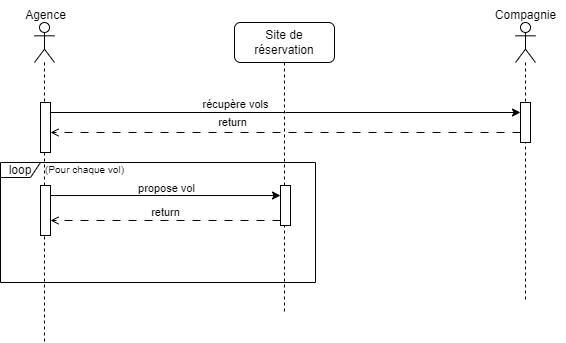

The diagram above was exported from draw.io. Its source (the exported page's mxGraphModel, read from the mxfile embedded in the PNG):
<mxGraphModel dx="989" dy="538" grid="1" gridSize="10" guides="1" tooltips="1" connect="1" arrows="1" fold="1" page="1" pageScale="1" pageWidth="850" pageHeight="1100" math="0" shadow="0">
  <root>
    <mxCell id="0" />
    <mxCell id="1" parent="0" />
    <mxCell id="oQb11X0GsIfHfUQoEJuC-1" value="" style="shape=umlLifeline;perimeter=lifelinePerimeter;whiteSpace=wrap;html=1;container=1;dropTarget=0;collapsible=0;recursiveResize=0;outlineConnect=0;portConstraint=eastwest;newEdgeStyle={&quot;curved&quot;:0,&quot;rounded&quot;:0};participant=umlActor;" vertex="1" parent="1">
      <mxGeometry x="129" y="40" width="20" height="320" as="geometry" />
    </mxCell>
    <mxCell id="oQb11X0GsIfHfUQoEJuC-9" value="" style="html=1;points=[[0,0,0,0,5],[0,1,0,0,-5],[1,0,0,0,5],[1,1,0,0,-5]];perimeter=orthogonalPerimeter;outlineConnect=0;targetShapes=umlLifeline;portConstraint=eastwest;newEdgeStyle={&quot;curved&quot;:0,&quot;rounded&quot;:0};" vertex="1" parent="oQb11X0GsIfHfUQoEJuC-1">
      <mxGeometry x="6" y="80" width="10" height="50" as="geometry" />
    </mxCell>
    <mxCell id="oQb11X0GsIfHfUQoEJuC-20" value="" style="html=1;points=[[0,0,0,0,5],[0,1,0,0,-5],[1,0,0,0,5],[1,1,0,0,-5]];perimeter=orthogonalPerimeter;outlineConnect=0;targetShapes=umlLifeline;portConstraint=eastwest;newEdgeStyle={&quot;curved&quot;:0,&quot;rounded&quot;:0};" vertex="1" parent="oQb11X0GsIfHfUQoEJuC-1">
      <mxGeometry x="6" y="163" width="10" height="50" as="geometry" />
    </mxCell>
    <mxCell id="oQb11X0GsIfHfUQoEJuC-2" value="Site de réservation" style="shape=umlLifeline;perimeter=lifelinePerimeter;whiteSpace=wrap;html=1;container=1;dropTarget=0;collapsible=0;recursiveResize=0;outlineConnect=0;portConstraint=eastwest;newEdgeStyle={&quot;curved&quot;:0,&quot;rounded&quot;:0};rounded=1;" vertex="1" parent="1">
      <mxGeometry x="329" y="40" width="100" height="290" as="geometry" />
    </mxCell>
    <mxCell id="oQb11X0GsIfHfUQoEJuC-21" value="" style="html=1;points=[[0,0,0,0,5],[0,1,0,0,-5],[1,0,0,0,5],[1,1,0,0,-5]];perimeter=orthogonalPerimeter;outlineConnect=0;targetShapes=umlLifeline;portConstraint=eastwest;newEdgeStyle={&quot;curved&quot;:0,&quot;rounded&quot;:0};" vertex="1" parent="oQb11X0GsIfHfUQoEJuC-2">
      <mxGeometry x="46" y="163" width="10" height="40" as="geometry" />
    </mxCell>
    <mxCell id="oQb11X0GsIfHfUQoEJuC-6" value="" style="shape=umlLifeline;perimeter=lifelinePerimeter;whiteSpace=wrap;html=1;container=1;dropTarget=0;collapsible=0;recursiveResize=0;outlineConnect=0;portConstraint=eastwest;newEdgeStyle={&quot;curved&quot;:0,&quot;rounded&quot;:0};participant=umlActor;" vertex="1" parent="1">
      <mxGeometry x="610" y="40" width="20" height="280" as="geometry" />
    </mxCell>
    <mxCell id="oQb11X0GsIfHfUQoEJuC-11" value="" style="html=1;points=[[0,0,0,0,5],[0,1,0,0,-5],[1,0,0,0,5],[1,1,0,0,-5]];perimeter=orthogonalPerimeter;outlineConnect=0;targetShapes=umlLifeline;portConstraint=eastwest;newEdgeStyle={&quot;curved&quot;:0,&quot;rounded&quot;:0};" vertex="1" parent="oQb11X0GsIfHfUQoEJuC-6">
      <mxGeometry x="5" y="80" width="10" height="40" as="geometry" />
    </mxCell>
    <mxCell id="oQb11X0GsIfHfUQoEJuC-7" value="Agence" style="text;html=1;align=center;verticalAlign=middle;resizable=0;points=[];autosize=1;strokeColor=none;fillColor=none;" vertex="1" parent="1">
      <mxGeometry x="110" y="18" width="60" height="30" as="geometry" />
    </mxCell>
    <mxCell id="oQb11X0GsIfHfUQoEJuC-8" value="Compagnie" style="text;html=1;align=center;verticalAlign=middle;resizable=0;points=[];autosize=1;strokeColor=none;fillColor=none;" vertex="1" parent="1">
      <mxGeometry x="580" y="18" width="80" height="30" as="geometry" />
    </mxCell>
    <mxCell id="oQb11X0GsIfHfUQoEJuC-13" style="edgeStyle=orthogonalEdgeStyle;rounded=0;orthogonalLoop=1;jettySize=auto;html=1;curved=0;" edge="1" parent="1" source="oQb11X0GsIfHfUQoEJuC-9" target="oQb11X0GsIfHfUQoEJuC-11">
      <mxGeometry relative="1" as="geometry">
        <mxPoint x="384" y="140" as="sourcePoint" />
        <Array as="points">
          <mxPoint x="380" y="130" />
          <mxPoint x="380" y="130" />
        </Array>
      </mxGeometry>
    </mxCell>
    <mxCell id="oQb11X0GsIfHfUQoEJuC-16" value="récupère vols" style="edgeLabel;html=1;align=center;verticalAlign=middle;resizable=0;points=[];" vertex="1" connectable="0" parent="oQb11X0GsIfHfUQoEJuC-13">
      <mxGeometry x="0.0219" relative="1" as="geometry">
        <mxPoint x="-55" y="-8" as="offset" />
      </mxGeometry>
    </mxCell>
    <mxCell id="oQb11X0GsIfHfUQoEJuC-15" style="edgeStyle=orthogonalEdgeStyle;rounded=0;orthogonalLoop=1;jettySize=auto;html=1;curved=0;dashed=1;dashPattern=8 8;endArrow=open;endFill=0;" edge="1" parent="1" source="oQb11X0GsIfHfUQoEJuC-11" target="oQb11X0GsIfHfUQoEJuC-9">
      <mxGeometry relative="1" as="geometry">
        <mxPoint x="384" y="170" as="targetPoint" />
        <Array as="points">
          <mxPoint x="380" y="150" />
          <mxPoint x="380" y="150" />
        </Array>
      </mxGeometry>
    </mxCell>
    <mxCell id="oQb11X0GsIfHfUQoEJuC-17" value="return" style="edgeLabel;html=1;align=center;verticalAlign=middle;resizable=0;points=[];" vertex="1" connectable="0" parent="oQb11X0GsIfHfUQoEJuC-15">
      <mxGeometry x="-0.0458" y="1" relative="1" as="geometry">
        <mxPoint x="-64" y="-11" as="offset" />
      </mxGeometry>
    </mxCell>
    <mxCell id="oQb11X0GsIfHfUQoEJuC-22" style="edgeStyle=orthogonalEdgeStyle;rounded=0;orthogonalLoop=1;jettySize=auto;html=1;curved=0;" edge="1" parent="1" source="oQb11X0GsIfHfUQoEJuC-20" target="oQb11X0GsIfHfUQoEJuC-21">
      <mxGeometry relative="1" as="geometry">
        <Array as="points">
          <mxPoint x="261" y="213" />
          <mxPoint x="261" y="213" />
        </Array>
      </mxGeometry>
    </mxCell>
    <mxCell id="oQb11X0GsIfHfUQoEJuC-23" value="propose vol" style="edgeLabel;html=1;align=center;verticalAlign=middle;resizable=0;points=[];" vertex="1" connectable="0" parent="oQb11X0GsIfHfUQoEJuC-22">
      <mxGeometry x="0.0084" y="1" relative="1" as="geometry">
        <mxPoint y="-6" as="offset" />
      </mxGeometry>
    </mxCell>
    <mxCell id="oQb11X0GsIfHfUQoEJuC-24" style="edgeStyle=orthogonalEdgeStyle;rounded=0;orthogonalLoop=1;jettySize=auto;html=1;curved=0;dashed=1;dashPattern=8 8;endArrow=open;endFill=0;" edge="1" parent="1" source="oQb11X0GsIfHfUQoEJuC-21" target="oQb11X0GsIfHfUQoEJuC-20">
      <mxGeometry relative="1" as="geometry">
        <Array as="points">
          <mxPoint x="261" y="238" />
          <mxPoint x="261" y="238" />
        </Array>
      </mxGeometry>
    </mxCell>
    <mxCell id="oQb11X0GsIfHfUQoEJuC-25" value="return" style="edgeLabel;html=1;align=center;verticalAlign=middle;resizable=0;points=[];" vertex="1" connectable="0" parent="oQb11X0GsIfHfUQoEJuC-24">
      <mxGeometry x="0.0036" y="1" relative="1" as="geometry">
        <mxPoint y="-9" as="offset" />
      </mxGeometry>
    </mxCell>
    <mxCell id="oQb11X0GsIfHfUQoEJuC-27" value="loop" style="shape=umlFrame;whiteSpace=wrap;html=1;pointerEvents=0;width=40;height=15;" vertex="1" parent="1">
      <mxGeometry x="95" y="180" width="315" height="120" as="geometry" />
    </mxCell>
    <mxCell id="oQb11X0GsIfHfUQoEJuC-28" value="&lt;font style=&quot;font-size: 10px;&quot;&gt;(Pour chaque vol)&lt;/font&gt;" style="text;html=1;align=center;verticalAlign=middle;resizable=0;points=[];autosize=1;strokeColor=none;fillColor=none;" vertex="1" parent="1">
      <mxGeometry x="129" y="172" width="100" height="30" as="geometry" />
    </mxCell>
  </root>
</mxGraphModel>